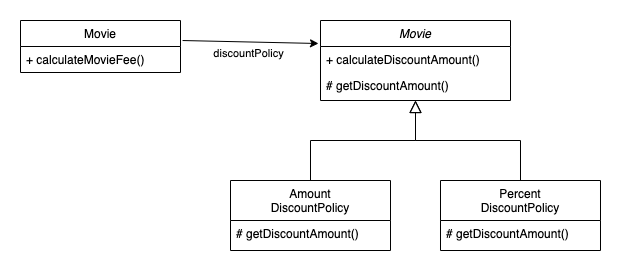

The diagram above was exported from draw.io. Its source (the exported page's mxGraphModel, read from the mxfile embedded in the PNG):
<mxGraphModel dx="1186" dy="739" grid="1" gridSize="10" guides="1" tooltips="1" connect="1" arrows="1" fold="1" page="1" pageScale="1" pageWidth="827" pageHeight="1169" math="0" shadow="0">
  <root>
    <mxCell id="WIyWlLk6GJQsqaUBKTNV-0" />
    <mxCell id="WIyWlLk6GJQsqaUBKTNV-1" parent="WIyWlLk6GJQsqaUBKTNV-0" />
    <mxCell id="zkfFHV4jXpPFQw0GAbJ--0" value="Movie" style="swimlane;fontStyle=2;align=center;verticalAlign=top;childLayout=stackLayout;horizontal=1;startSize=26;horizontalStack=0;resizeParent=1;resizeLast=0;collapsible=1;marginBottom=0;rounded=0;shadow=0;strokeWidth=1;" parent="WIyWlLk6GJQsqaUBKTNV-1" vertex="1">
      <mxGeometry x="460" y="70" width="190" height="80" as="geometry">
        <mxRectangle x="230" y="140" width="160" height="26" as="alternateBounds" />
      </mxGeometry>
    </mxCell>
    <mxCell id="zkfFHV4jXpPFQw0GAbJ--1" value="+ calculateDiscountAmount()" style="text;align=left;verticalAlign=top;spacingLeft=4;spacingRight=4;overflow=hidden;rotatable=0;points=[[0,0.5],[1,0.5]];portConstraint=eastwest;" parent="zkfFHV4jXpPFQw0GAbJ--0" vertex="1">
      <mxGeometry y="26" width="190" height="26" as="geometry" />
    </mxCell>
    <mxCell id="zkfFHV4jXpPFQw0GAbJ--2" value="# getDiscountAmount()" style="text;align=left;verticalAlign=top;spacingLeft=4;spacingRight=4;overflow=hidden;rotatable=0;points=[[0,0.5],[1,0.5]];portConstraint=eastwest;rounded=0;shadow=0;html=0;" parent="zkfFHV4jXpPFQw0GAbJ--0" vertex="1">
      <mxGeometry y="52" width="190" height="26" as="geometry" />
    </mxCell>
    <mxCell id="zkfFHV4jXpPFQw0GAbJ--6" value="Amount&#10;DiscountPolicy" style="swimlane;fontStyle=0;align=center;verticalAlign=top;childLayout=stackLayout;horizontal=1;startSize=40;horizontalStack=0;resizeParent=1;resizeLast=0;collapsible=1;marginBottom=0;rounded=0;shadow=0;strokeWidth=1;" parent="WIyWlLk6GJQsqaUBKTNV-1" vertex="1">
      <mxGeometry x="370" y="230" width="160" height="70" as="geometry">
        <mxRectangle x="130" y="380" width="160" height="26" as="alternateBounds" />
      </mxGeometry>
    </mxCell>
    <mxCell id="zkfFHV4jXpPFQw0GAbJ--7" value="# getDiscountAmount()" style="text;align=left;verticalAlign=top;spacingLeft=4;spacingRight=4;overflow=hidden;rotatable=0;points=[[0,0.5],[1,0.5]];portConstraint=eastwest;" parent="zkfFHV4jXpPFQw0GAbJ--6" vertex="1">
      <mxGeometry y="40" width="160" height="26" as="geometry" />
    </mxCell>
    <mxCell id="zkfFHV4jXpPFQw0GAbJ--12" value="" style="endArrow=block;endSize=10;endFill=0;shadow=0;strokeWidth=1;rounded=0;edgeStyle=elbowEdgeStyle;elbow=vertical;" parent="WIyWlLk6GJQsqaUBKTNV-1" source="zkfFHV4jXpPFQw0GAbJ--6" target="zkfFHV4jXpPFQw0GAbJ--0" edge="1">
      <mxGeometry width="160" relative="1" as="geometry">
        <mxPoint x="200" y="203" as="sourcePoint" />
        <mxPoint x="200" y="203" as="targetPoint" />
      </mxGeometry>
    </mxCell>
    <mxCell id="zkfFHV4jXpPFQw0GAbJ--13" value="Percent&#10;DiscountPolicy" style="swimlane;fontStyle=0;align=center;verticalAlign=top;childLayout=stackLayout;horizontal=1;startSize=40;horizontalStack=0;resizeParent=1;resizeLast=0;collapsible=1;marginBottom=0;rounded=0;shadow=0;strokeWidth=1;" parent="WIyWlLk6GJQsqaUBKTNV-1" vertex="1">
      <mxGeometry x="580" y="230" width="160" height="70" as="geometry">
        <mxRectangle x="340" y="380" width="170" height="26" as="alternateBounds" />
      </mxGeometry>
    </mxCell>
    <mxCell id="zkfFHV4jXpPFQw0GAbJ--14" value="# getDiscountAmount()" style="text;align=left;verticalAlign=top;spacingLeft=4;spacingRight=4;overflow=hidden;rotatable=0;points=[[0,0.5],[1,0.5]];portConstraint=eastwest;" parent="zkfFHV4jXpPFQw0GAbJ--13" vertex="1">
      <mxGeometry y="40" width="160" height="26" as="geometry" />
    </mxCell>
    <mxCell id="zkfFHV4jXpPFQw0GAbJ--16" value="" style="endArrow=block;endSize=10;endFill=0;shadow=0;strokeWidth=1;rounded=0;edgeStyle=elbowEdgeStyle;elbow=vertical;" parent="WIyWlLk6GJQsqaUBKTNV-1" source="zkfFHV4jXpPFQw0GAbJ--13" target="zkfFHV4jXpPFQw0GAbJ--0" edge="1">
      <mxGeometry width="160" relative="1" as="geometry">
        <mxPoint x="210" y="373" as="sourcePoint" />
        <mxPoint x="310" y="271" as="targetPoint" />
      </mxGeometry>
    </mxCell>
    <mxCell id="zkfFHV4jXpPFQw0GAbJ--17" value="Movie" style="swimlane;fontStyle=0;align=center;verticalAlign=top;childLayout=stackLayout;horizontal=1;startSize=26;horizontalStack=0;resizeParent=1;resizeLast=0;collapsible=1;marginBottom=0;rounded=0;shadow=0;strokeWidth=1;" parent="WIyWlLk6GJQsqaUBKTNV-1" vertex="1">
      <mxGeometry x="160" y="70" width="160" height="52" as="geometry">
        <mxRectangle x="550" y="140" width="160" height="26" as="alternateBounds" />
      </mxGeometry>
    </mxCell>
    <mxCell id="zkfFHV4jXpPFQw0GAbJ--18" value="+ calculateMovieFee()" style="text;align=left;verticalAlign=top;spacingLeft=4;spacingRight=4;overflow=hidden;rotatable=0;points=[[0,0.5],[1,0.5]];portConstraint=eastwest;" parent="zkfFHV4jXpPFQw0GAbJ--17" vertex="1">
      <mxGeometry y="26" width="160" height="26" as="geometry" />
    </mxCell>
    <mxCell id="DYwwn0IXQm1imV2AeQvs-0" value="discountPolicy" style="endArrow=classic;html=1;exitX=1.013;exitY=0.385;exitDx=0;exitDy=0;exitPerimeter=0;" edge="1" parent="WIyWlLk6GJQsqaUBKTNV-1" source="zkfFHV4jXpPFQw0GAbJ--17">
      <mxGeometry x="-0.0244" y="-12" width="50" height="50" relative="1" as="geometry">
        <mxPoint x="290" y="240" as="sourcePoint" />
        <mxPoint x="458" y="93" as="targetPoint" />
        <mxPoint as="offset" />
      </mxGeometry>
    </mxCell>
  </root>
</mxGraphModel>